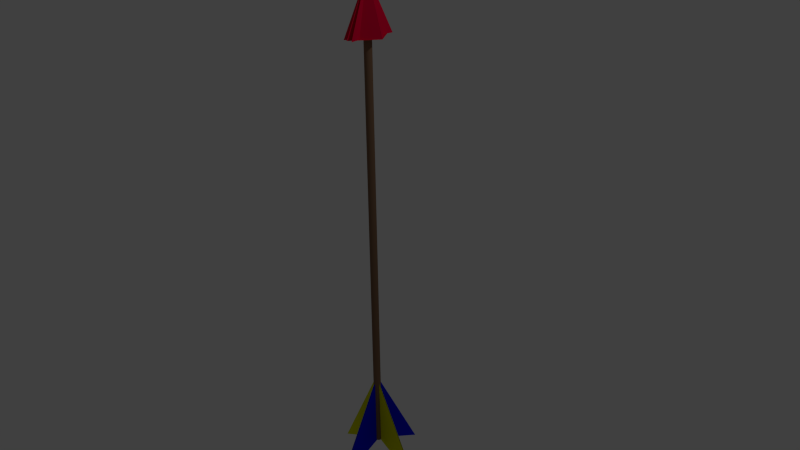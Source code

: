 # Source: arrow.blend  (saved by Blender 2.69.0; exported with 4.5.12 LTS)
import bpy
from mathutils import Matrix  # noqa: F401  (used for matrix-valued properties, if any)

bpy.ops.wm.read_factory_settings(use_empty=True)
scene = bpy.context.scene
scene.name = 'Scene'

# ---- collections
col_collection_1 = bpy.data.collections.new('Collection 1'); scene.collection.children.link(col_collection_1)

# ---- materials (node trees are filled in below, after node groups)
mat_material_001 = bpy.data.materials.new('Material.001')
mat_material_001.alpha_threshold = 0.0
mat_material_001.use_transparent_shadow = False
mat_material_001.diffuse_color = (0.8, 0.0, 0.04489, 1.0)
mat_material_001.roughness = 0.5
mat_material_001.line_color = (0.0, 0.0, 0.0, 1.0)
mat_material_002 = bpy.data.materials.new('Material.002')
mat_material_002.alpha_threshold = 0.0
mat_material_002.use_transparent_shadow = False
mat_material_002.diffuse_color = (0.0, 0.00579, 0.8, 1.0)
mat_material_002.roughness = 0.5
mat_material_002.line_color = (0.0, 0.0, 0.0, 1.0)
mat_material_004 = bpy.data.materials.new('Material.004')
mat_material_004.alpha_threshold = 0.0
mat_material_004.use_transparent_shadow = False
mat_material_004.diffuse_color = (0.2203, 0.1269, 0.07519, 1.0)
mat_material_004.roughness = 0.5
mat_material_004.line_color = (0.0, 0.0, 0.0, 1.0)
mat_material_003 = bpy.data.materials.new('Material.003')
mat_material_003.alpha_threshold = 0.0
mat_material_003.use_transparent_shadow = False
mat_material_003.diffuse_color = (0.7712, 0.8, 0.0, 1.0)
mat_material_003.roughness = 0.5
mat_material_003.line_color = (0.0, 0.0, 0.0, 1.0)

# ---- material node trees

# ---- world
world_world = bpy.data.worlds.new('World'); scene.world = world_world
world_world.color = (0.05088, 0.05088, 0.05088)
world_world.use_sun_shadow = False
world_world.sun_shadow_jitter_overblur = 0.0
world_world.cycles.sampling_method = 'MANUAL'
world_world.cycles.sample_map_resolution = 256

# ---- cameras
cam_camera = bpy.data.cameras.new('Camera')
cam_camera.clip_end = 100.0
cam_camera.lens = 35.0
cam_camera.sensor_width = 32.0
cam_camera.sensor_height = 18.0
cam_camera.ortho_scale = 7.314
cam_camera.dof.focus_distance = 0.0
cam_camera.dof.aperture_fstop = 128.0

# ---- lights
light_lamp = bpy.data.lights.new('Lamp', 'POINT')
light_lamp.transmission_factor = 0.0
light_lamp.cutoff_distance = 30.0
light_lamp.energy = 100.0
light_lamp.shadow_buffer_clip_start = 1.001
light_lamp.shadow_soft_size = 0.1
light_lamp.shadow_maximum_resolution = 0.006
light_lamp.use_absolute_resolution = True
light_lamp.cycles.use_multiple_importance_sampling = False

# ---- meshes
me_cube_003 = bpy.data.meshes.new('Cube.003')
me_cube_003.from_pydata([(0.06829, 0.3132, 5.887), (-0.2364, -0.0009457, 5.891), (0.001818, -0.3278, 5.891), (-0.06829, 0.3132, 5.887), (0.2364, -0.0009457, 5.891), (-0.001818, -0.3278, 5.891), (-0.001983, 9.084e-05, 6.603), (0.06829, -0.3132, 5.887), (-0.2364, 0.0009457, 5.891), (0.001818, 0.3278, 5.891), (0.001983, 9.084e-05, 6.603), (-0.06829, -0.3132, 5.887), (0.2364, 0.0009457, 5.891), (-0.001818, 0.3278, 5.891)], [], [(1, 0, 6), (0, 1, 2), (0, 2, 6), (4, 10, 3), (3, 5, 4), (3, 10, 5), (8, 6, 7), (7, 9, 8), (7, 6, 9), (12, 11, 10), (11, 12, 13), (11, 13, 10)])
me_cube_003.materials.append(mat_material_001)
me_cube_003.use_remesh_preserve_volume = False
me_cube_003.use_remesh_preserve_attributes = False
me_cube_003.use_mirror_vertex_groups = False
me_cube_003.update()
me_cube_001 = bpy.data.meshes.new('Cube.001')
me_cube_001.from_pydata([(-0.007486, -0.01439, 0.07579), (-0.007486, 0.7102, -0.2983), (-0.007487, -0.009568, 1.14), (-0.007486, -0.004741, 0.07579), (-0.007486, -0.7293, -0.2983), (0.007486, -0.01439, 0.07579), (0.007486, 0.7102, -0.2983), (0.007487, -0.009568, 1.14), (0.007486, -0.004741, 0.07579), (0.007486, -0.7293, -0.2983)], [], [(1, 2, 0), (4, 3, 2), (6, 5, 7), (9, 7, 8)])
me_cube_001.materials.append(mat_material_002)
me_cube_001.use_remesh_preserve_volume = False
me_cube_001.use_remesh_preserve_attributes = False
me_cube_001.use_mirror_vertex_groups = False
me_cube_001.update()
me_cylinder = bpy.data.meshes.new('Cylinder')
me_cylinder.from_pydata([(-0.05899, 0.7902, 0.02095), (-0.05899, 0.7902, 2.021), (0.1361, 0.771, 0.02095), (0.1361, 0.771, 2.021), (0.3237, 0.7141, 0.02095), (0.3237, 0.7141, 2.021), (0.4966, 0.6217, 0.02095), (0.4966, 0.6217, 2.021), (0.6481, 0.4973, 0.02095), (0.6481, 0.4973, 2.021), (0.7725, 0.3458, 0.02095), (0.7725, 0.3458, 2.021), (0.8649, 0.1729, 0.02095), (0.8649, 0.1729, 2.021), (0.9218, -0.01467, 0.02095), (0.9218, -0.01467, 2.021), (0.941, -0.2098, 0.02095), (0.941, -0.2098, 2.021), (0.9218, -0.4049, 0.02095), (0.9218, -0.4049, 2.021), (0.8649, -0.5924, 0.02095), (0.8649, -0.5924, 2.021), (0.7725, -0.7653, 0.02095), (0.7725, -0.7653, 2.021), (0.6481, -0.9169, 0.02095), (0.6481, -0.9169, 2.021), (0.4966, -1.041, 0.02095), (0.4966, -1.041, 2.021), (0.3237, -1.134, 0.02095), (0.3237, -1.134, 2.021), (0.1361, -1.191, 0.02095), (0.1361, -1.191, 2.021), (-0.05899, -1.21, 0.02095), (-0.05899, -1.21, 2.021), (-0.2541, -1.191, 0.02095), (-0.2541, -1.191, 2.021), (-0.4417, -1.134, 0.02095), (-0.4417, -1.134, 2.021), (-0.6146, -1.041, 0.02095), (-0.6146, -1.041, 2.021), (-0.7661, -0.9169, 0.02095), (-0.7661, -0.9169, 2.021), (-0.8905, -0.7653, 0.02095), (-0.8905, -0.7653, 2.021), (-0.9829, -0.5924, 0.02095), (-0.9829, -0.5924, 2.021), (-1.04, -0.4049, 0.02095), (-1.04, -0.4049, 2.021), (-1.059, -0.2098, 0.02095), (-1.059, -0.2098, 2.021), (-1.04, -0.01467, 0.02095), (-1.04, -0.01467, 2.021), (-0.9829, 0.1729, 0.02095), (-0.9829, 0.1729, 2.021), (-0.8905, 0.3458, 0.02095), (-0.8905, 0.3458, 2.021), (-0.7661, 0.4973, 0.02095), (-0.7661, 0.4973, 2.021), (-0.6146, 0.6217, 0.02095), (-0.6146, 0.6217, 2.021), (-0.4417, 0.7141, 0.02095), (-0.4417, 0.7141, 2.021), (-0.2541, 0.771, 0.02095), (-0.2541, 0.771, 2.021)], [], [(0, 1, 3, 2), (2, 3, 5, 4), (4, 5, 7, 6), (6, 7, 9, 8), (8, 9, 11, 10), (10, 11, 13, 12), (12, 13, 15, 14), (14, 15, 17, 16), (16, 17, 19, 18), (18, 19, 21, 20), (20, 21, 23, 22), (22, 23, 25, 24), (24, 25, 27, 26), (26, 27, 29, 28), (28, 29, 31, 30), (30, 31, 33, 32), (32, 33, 35, 34), (34, 35, 37, 36), (36, 37, 39, 38), (38, 39, 41, 40), (40, 41, 43, 42), (42, 43, 45, 44), (44, 45, 47, 46), (46, 47, 49, 48), (48, 49, 51, 50), (50, 51, 53, 52), (52, 53, 55, 54), (54, 55, 57, 56), (56, 57, 59, 58), (58, 59, 61, 60), (3, 1, 63, 61, 59, 57, 55, 53, 51, 49, 47, 45, 43, 41, 39, 37, 35, 33, 31, 29, 27, 25, 23, 21, 19, 17, 15, 13, 11, 9, 7, 5), (62, 63, 1, 0), (60, 61, 63, 62), (0, 2, 4, 6, 8, 10, 12, 14, 16, 18, 20, 22, 24, 26, 28, 30, 32, 34, 36, 38, 40, 42, 44, 46, 48, 50, 52, 54, 56, 58, 60, 62)])
me_cylinder.materials.append(mat_material_004)
me_cylinder.use_remesh_preserve_volume = False
me_cylinder.use_remesh_preserve_attributes = False
me_cylinder.use_mirror_vertex_groups = False
me_cylinder.update()
me_cube_002 = bpy.data.meshes.new('Cube.002')
me_cube_002.from_pydata([(-0.005891, -0.009172, 0.07583), (-0.005891, 0.7154, -0.2983), (-0.005892, -0.004345, 1.14), (-0.005891, 0.0004817, 0.07583), (-0.005891, -0.7241, -0.2983), (0.005891, -0.009172, 0.07583), (0.005891, 0.7154, -0.2983), (0.005892, -0.004345, 1.14), (0.005891, 0.0004817, 0.07583), (0.005891, -0.7241, -0.2983)], [], [(1, 2, 0), (4, 3, 2), (6, 5, 7), (9, 7, 8)])
me_cube_002.materials.append(mat_material_003)
me_cube_002.use_remesh_preserve_volume = False
me_cube_002.use_remesh_preserve_attributes = False
me_cube_002.use_mirror_vertex_groups = False
me_cube_002.update()

# ---- objects
ob_cube_002 = bpy.data.objects.new('Cube.002', me_cube_003)
ob_cube = bpy.data.objects.new('Cube', me_cube_001)
ob_cylinder = bpy.data.objects.new('Cylinder', me_cylinder)
ob_lamp = bpy.data.objects.new('Lamp', light_lamp)
ob_camera = bpy.data.objects.new('Camera', cam_camera)
ob_cube_001 = bpy.data.objects.new('Cube.001', me_cube_002)

# ---- transforms, parenting, visibility, modifiers, constraints
ob_cube_002.location = (-0.0454, -0.7203, -2.722)
ob_cube_002.lineart.crease_threshold = 0.0
ob_cube.location = (-0.0454, -0.7203, -2.722)
ob_cube.lineart.crease_threshold = 0.0
ob_cylinder.location = (-0.0454, -0.7203, -2.722)
ob_cylinder.scale = (0.05, 0.05, 3.0)
ob_cylinder.lineart.crease_threshold = 0.0
ob_lamp.location = (4.028, 0.2747, 6.244)
ob_lamp.rotation_euler = (0.6503, 0.05522, 1.866)
ob_lamp.lock_rotations_4d = False
ob_lamp.empty_display_type = 'ARROWS'
ob_lamp.color = (0.0, 0.0, 0.0, 0.0)
ob_lamp.lineart.crease_threshold = 0.0
ob_camera.location = (7.433, -7.238, 5.684)
ob_camera.rotation_euler = (1.109, 0.01082, 0.8149)
ob_camera.lock_rotations_4d = False
ob_camera.empty_display_type = 'ARROWS'
ob_camera.color = (0.0, 0.0, 0.0, 0.0)
ob_camera.display_type = 'WIRE'
ob_camera.lineart.crease_threshold = 0.0
ob_cube_001.location = (-0.0454, -0.7203, -2.722)
ob_cube_001.rotation_euler = (0.002806, 0.01353, -1.565)
ob_cube_001.lineart.crease_threshold = 0.0

# ---- collection membership
col_collection_1.objects.link(ob_cube_002)
col_collection_1.objects.link(ob_cube)
col_collection_1.objects.link(ob_cylinder)
col_collection_1.objects.link(ob_lamp)
col_collection_1.objects.link(ob_camera)
col_collection_1.objects.link(ob_cube_001)

# ---- scene / render settings (as saved in the file)
scene.camera = ob_camera
scene.frame_start = 1; scene.frame_end = 250; scene.frame_set(1)
scene.render.engine = 'BLENDER_EEVEE_NEXT'
scene.render.image_settings.compression = 90
scene.render.resolution_percentage = 50
scene.render.dither_intensity = 0.0
scene.cycles.use_denoising = False
scene.cycles.samples = 10
scene.cycles.sampling_pattern = 'TABULATED_SOBOL'
scene.cycles.light_sampling_threshold = 0.0
scene.cycles.use_adaptive_sampling = False
scene.cycles.use_light_tree = False
scene.cycles.blur_glossy = 0.0
scene.cycles.volume_bounces = 1
scene.cycles.pixel_filter_type = 'GAUSSIAN'
scene.cycles.sample_clamp_indirect = 0.0
scene.view_settings.view_transform = 'Standard'
bpy.context.view_layer.update()
